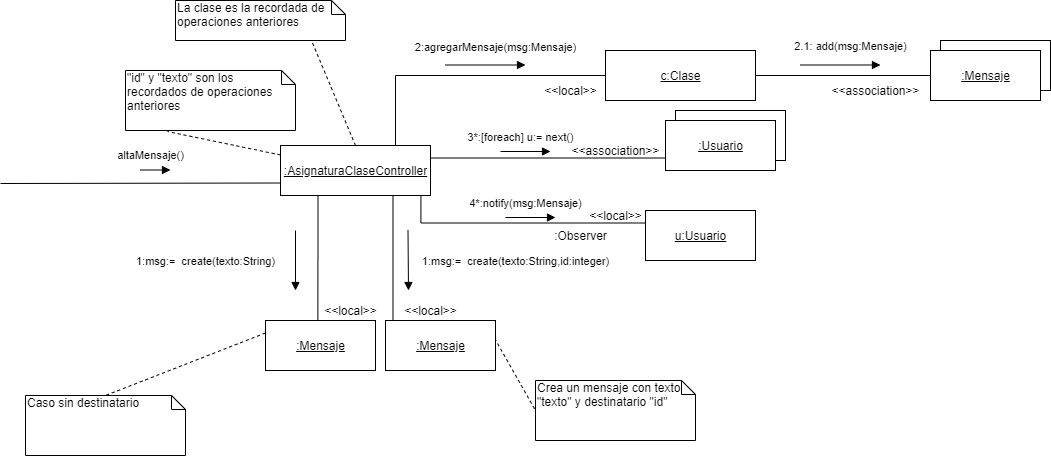

The diagram above was exported from draw.io. Its source (the exported page's mxGraphModel, read from the mxfile embedded in the PNG):
<mxGraphModel dx="1152" dy="637" grid="1" gridSize="10" guides="1" tooltips="1" connect="1" arrows="1" fold="1" page="1" pageScale="1" pageWidth="1100" pageHeight="850" background="#ffffff" math="0" shadow="0">
  <root>
    <mxCell id="0" />
    <mxCell id="1" parent="0" />
    <mxCell id="2" value="altaMensaje()" style="html=1;verticalAlign=bottom;endArrow=block;" edge="1" parent="1">
      <mxGeometry x="-0.3333" y="5" width="80" relative="1" as="geometry">
        <mxPoint x="165" y="169.4999999999999" as="sourcePoint" />
        <mxPoint x="195" y="169.4999999999999" as="targetPoint" />
        <mxPoint as="offset" />
      </mxGeometry>
    </mxCell>
    <mxCell id="3" style="edgeStyle=orthogonalEdgeStyle;rounded=0;orthogonalLoop=1;jettySize=auto;html=1;endArrow=none;endFill=0;entryX=0;entryY=0.5;entryDx=0;entryDy=0;exitX=0.75;exitY=0;exitDx=0;exitDy=0;" edge="1" source="10" target="15" parent="1">
      <mxGeometry relative="1" as="geometry">
        <mxPoint x="420" y="140" as="sourcePoint" />
        <Array as="points">
          <mxPoint x="420" y="145" />
          <mxPoint x="420" y="75" />
        </Array>
      </mxGeometry>
    </mxCell>
    <mxCell id="4" style="rounded=0;orthogonalLoop=1;jettySize=auto;html=1;entryX=0.247;entryY=1.017;entryDx=0;entryDy=0;entryPerimeter=0;dashed=1;endArrow=none;endFill=0;" edge="1" source="10" target="18" parent="1">
      <mxGeometry relative="1" as="geometry" />
    </mxCell>
    <mxCell id="5" style="rounded=0;orthogonalLoop=1;jettySize=auto;html=1;exitX=0.5;exitY=0;exitDx=0;exitDy=0;entryX=0.8;entryY=1;entryDx=0;entryDy=0;entryPerimeter=0;dashed=1;endArrow=none;endFill=0;" edge="1" source="10" target="19" parent="1">
      <mxGeometry relative="1" as="geometry" />
    </mxCell>
    <mxCell id="6" style="edgeStyle=orthogonalEdgeStyle;rounded=0;orthogonalLoop=1;jettySize=auto;html=1;exitX=0.25;exitY=1;exitDx=0;exitDy=0;entryX=0.476;entryY=0;entryDx=0;entryDy=0;entryPerimeter=0;endArrow=none;endFill=0;" edge="1" source="10" target="23" parent="1">
      <mxGeometry relative="1" as="geometry" />
    </mxCell>
    <mxCell id="7" style="edgeStyle=orthogonalEdgeStyle;rounded=0;orthogonalLoop=1;jettySize=auto;html=1;exitX=0.75;exitY=1;exitDx=0;exitDy=0;entryX=0.068;entryY=0;entryDx=0;entryDy=0;entryPerimeter=0;endArrow=none;endFill=0;" edge="1" source="10" target="27" parent="1">
      <mxGeometry relative="1" as="geometry" />
    </mxCell>
    <mxCell id="8" style="edgeStyle=orthogonalEdgeStyle;rounded=0;orthogonalLoop=1;jettySize=auto;html=1;exitX=1;exitY=0.25;exitDx=0;exitDy=0;entryX=0;entryY=0.75;entryDx=0;entryDy=0;endArrow=none;endFill=0;" edge="1" source="10" target="35" parent="1">
      <mxGeometry relative="1" as="geometry" />
    </mxCell>
    <mxCell id="9" style="edgeStyle=orthogonalEdgeStyle;rounded=0;orthogonalLoop=1;jettySize=auto;html=1;exitX=0.936;exitY=1.02;exitDx=0;exitDy=0;entryX=0;entryY=0.25;entryDx=0;entryDy=0;endArrow=none;endFill=0;exitPerimeter=0;" edge="1" source="10" target="36" parent="1">
      <mxGeometry relative="1" as="geometry" />
    </mxCell>
    <mxCell id="10" value="&lt;u&gt;:AsignaturaClaseController&lt;/u&gt;" style="html=1;" vertex="1" parent="1">
      <mxGeometry x="305" y="145" width="150" height="50" as="geometry" />
    </mxCell>
    <mxCell id="11" value="" style="html=1;" vertex="1" parent="1">
      <mxGeometry x="965" y="40" width="110" height="50" as="geometry" />
    </mxCell>
    <mxCell id="12" value="&lt;u&gt;:Mensaje&lt;/u&gt;" style="html=1;" vertex="1" parent="1">
      <mxGeometry x="955" y="50" width="110" height="50" as="geometry" />
    </mxCell>
    <mxCell id="13" value="" style="endArrow=none;html=1;entryX=0;entryY=0.75;entryDx=0;entryDy=0;" edge="1" target="10" parent="1">
      <mxGeometry width="50" height="50" relative="1" as="geometry">
        <mxPoint x="25" y="183" as="sourcePoint" />
        <mxPoint x="595" y="265" as="targetPoint" />
      </mxGeometry>
    </mxCell>
    <mxCell id="14" style="edgeStyle=orthogonalEdgeStyle;rounded=0;orthogonalLoop=1;jettySize=auto;html=1;endArrow=none;endFill=0;" edge="1" source="15" target="12" parent="1">
      <mxGeometry relative="1" as="geometry" />
    </mxCell>
    <mxCell id="15" value="&lt;u&gt;c:Clase&lt;/u&gt;" style="html=1;" vertex="1" parent="1">
      <mxGeometry x="630" y="50" width="150" height="50" as="geometry" />
    </mxCell>
    <mxCell id="16" value="&lt;div style=&quot;text-align: left&quot;&gt;2:agregarMensaje(msg:Mensaje)&lt;/div&gt;" style="html=1;verticalAlign=bottom;endArrow=block;" edge="1" parent="1">
      <mxGeometry x="0.25" y="10" width="80" relative="1" as="geometry">
        <mxPoint x="470" y="64.5" as="sourcePoint" />
        <mxPoint x="550" y="64.5" as="targetPoint" />
        <mxPoint y="1" as="offset" />
      </mxGeometry>
    </mxCell>
    <mxCell id="17" value="2.1: add(msg:Mensaje)" style="html=1;verticalAlign=bottom;endArrow=block;" edge="1" parent="1">
      <mxGeometry x="0.25" y="10" width="80" relative="1" as="geometry">
        <mxPoint x="825.0000000000002" y="64.5" as="sourcePoint" />
        <mxPoint x="905" y="64.5" as="targetPoint" />
        <mxPoint as="offset" />
      </mxGeometry>
    </mxCell>
    <mxCell id="18" value="&quot;id&quot; y &quot;texto&quot; son los recordados de operaciones anteriores" style="shape=note;whiteSpace=wrap;html=1;size=14;verticalAlign=top;align=left;spacingTop=-6;" vertex="1" parent="1">
      <mxGeometry x="150" y="70" width="170" height="60" as="geometry" />
    </mxCell>
    <mxCell id="19" value="La clase es la recordada de operaciones anteriores" style="shape=note;whiteSpace=wrap;html=1;size=14;verticalAlign=top;align=left;spacingTop=-6;" vertex="1" parent="1">
      <mxGeometry x="200" width="170" height="40" as="geometry" />
    </mxCell>
    <mxCell id="20" style="rounded=0;orthogonalLoop=1;jettySize=auto;html=1;entryX=0;entryY=0.5;entryDx=0;entryDy=0;entryPerimeter=0;endArrow=none;endFill=0;dashed=1;exitX=0.992;exitY=0.357;exitDx=0;exitDy=0;exitPerimeter=0;" edge="1" source="27" target="22" parent="1">
      <mxGeometry relative="1" as="geometry">
        <mxPoint x="590" y="320" as="sourcePoint" />
      </mxGeometry>
    </mxCell>
    <mxCell id="21" value="1:msg:=&amp;nbsp;&amp;nbsp;create(texto:String,id:integer)" style="html=1;verticalAlign=bottom;endArrow=block;" edge="1" parent="1">
      <mxGeometry x="0.3631" y="107" width="80" relative="1" as="geometry">
        <mxPoint x="432.5" y="229.9999999999999" as="sourcePoint" />
        <mxPoint x="433" y="289.9999999999999" as="targetPoint" />
        <mxPoint as="offset" />
      </mxGeometry>
    </mxCell>
    <mxCell id="22" value="Crea un mensaje con texto &quot;texto&quot; y destinatario &quot;id&quot;" style="shape=note;whiteSpace=wrap;html=1;size=14;verticalAlign=top;align=left;spacingTop=-6;" vertex="1" parent="1">
      <mxGeometry x="560" y="380" width="160" height="60" as="geometry" />
    </mxCell>
    <mxCell id="23" value="&lt;u&gt;:Mensaje&lt;/u&gt;" style="html=1;" vertex="1" parent="1">
      <mxGeometry x="290" y="320" width="110" height="50" as="geometry" />
    </mxCell>
    <mxCell id="24" style="rounded=0;orthogonalLoop=1;jettySize=auto;html=1;entryX=0.5;entryY=0;entryDx=0;entryDy=0;entryPerimeter=0;endArrow=none;endFill=0;dashed=1;exitX=0;exitY=0.25;exitDx=0;exitDy=0;" edge="1" source="23" target="26" parent="1">
      <mxGeometry relative="1" as="geometry">
        <mxPoint x="618.3333333333333" y="570" as="sourcePoint" />
      </mxGeometry>
    </mxCell>
    <mxCell id="25" value="1:msg:=&amp;nbsp;&amp;nbsp;create(texto:String)" style="html=1;verticalAlign=bottom;endArrow=block;" edge="1" parent="1">
      <mxGeometry x="0.3333" y="-90" width="80" relative="1" as="geometry">
        <mxPoint x="320" y="229.9999999999999" as="sourcePoint" />
        <mxPoint x="320" y="289.9999999999999" as="targetPoint" />
        <mxPoint as="offset" />
      </mxGeometry>
    </mxCell>
    <mxCell id="26" value="Caso sin destinatario" style="shape=note;whiteSpace=wrap;html=1;size=14;verticalAlign=top;align=left;spacingTop=-6;" vertex="1" parent="1">
      <mxGeometry x="50" y="395" width="160" height="60" as="geometry" />
    </mxCell>
    <mxCell id="27" value="&lt;u&gt;:Mensaje&lt;/u&gt;" style="html=1;" vertex="1" parent="1">
      <mxGeometry x="410" y="320" width="110" height="50" as="geometry" />
    </mxCell>
    <mxCell id="28" value="4*:notify(msg:Mensaje)" style="html=1;verticalAlign=bottom;endArrow=block;" edge="1" parent="1">
      <mxGeometry x="-0.2" y="5" width="80" relative="1" as="geometry">
        <mxPoint x="530" y="217" as="sourcePoint" />
        <mxPoint x="580.0000000000002" y="217" as="targetPoint" />
        <mxPoint as="offset" />
      </mxGeometry>
    </mxCell>
    <mxCell id="29" value="&amp;lt;&amp;lt;local&amp;gt;&amp;gt;" style="text;html=1;align=center;verticalAlign=middle;resizable=0;points=[];autosize=1;" vertex="1" parent="1">
      <mxGeometry x="420" y="300" width="70" height="20" as="geometry" />
    </mxCell>
    <mxCell id="30" value="&amp;lt;&amp;lt;local&amp;gt;&amp;gt;" style="text;html=1;align=center;verticalAlign=middle;resizable=0;points=[];autosize=1;" vertex="1" parent="1">
      <mxGeometry x="340" y="300" width="70" height="20" as="geometry" />
    </mxCell>
    <mxCell id="31" value="&amp;lt;&amp;lt;local&amp;gt;&amp;gt;" style="text;html=1;align=center;verticalAlign=middle;resizable=0;points=[];autosize=1;" vertex="1" parent="1">
      <mxGeometry x="605" y="205" width="70" height="20" as="geometry" />
    </mxCell>
    <mxCell id="32" value="&amp;lt;&amp;lt;local&amp;gt;&amp;gt;" style="text;html=1;align=center;verticalAlign=middle;resizable=0;points=[];autosize=1;" vertex="1" parent="1">
      <mxGeometry x="560" y="80" width="70" height="20" as="geometry" />
    </mxCell>
    <mxCell id="33" value="&amp;lt;&amp;lt;association&amp;gt;&amp;gt;" style="text;html=1;align=center;verticalAlign=middle;resizable=0;points=[];autosize=1;" vertex="1" parent="1">
      <mxGeometry x="850" y="80" width="100" height="20" as="geometry" />
    </mxCell>
    <mxCell id="34" value="" style="html=1;" vertex="1" parent="1">
      <mxGeometry x="700" y="110" width="110" height="50" as="geometry" />
    </mxCell>
    <mxCell id="35" value="&lt;u&gt;:Usuario&lt;/u&gt;" style="html=1;" vertex="1" parent="1">
      <mxGeometry x="690" y="120" width="110" height="50" as="geometry" />
    </mxCell>
    <mxCell id="36" value="&lt;u&gt;u:Usuario&lt;/u&gt;" style="html=1;" vertex="1" parent="1">
      <mxGeometry x="670" y="210" width="110" height="50" as="geometry" />
    </mxCell>
    <mxCell id="37" value="3*:[foreach] u:= next()" style="html=1;verticalAlign=bottom;endArrow=block;" edge="1" parent="1">
      <mxGeometry x="-0.2" y="5" width="80" relative="1" as="geometry">
        <mxPoint x="525" y="151" as="sourcePoint" />
        <mxPoint x="575.0000000000002" y="151" as="targetPoint" />
        <mxPoint as="offset" />
      </mxGeometry>
    </mxCell>
    <mxCell id="38" value=":Observer" style="text;html=1;align=center;verticalAlign=middle;resizable=0;points=[];autosize=1;" vertex="1" parent="1">
      <mxGeometry x="570" y="225" width="70" height="20" as="geometry" />
    </mxCell>
    <mxCell id="39" value="&amp;lt;&amp;lt;association&amp;gt;&amp;gt;" style="text;html=1;align=center;verticalAlign=middle;resizable=0;points=[];autosize=1;" vertex="1" parent="1">
      <mxGeometry x="590" y="140" width="100" height="20" as="geometry" />
    </mxCell>
  </root>
</mxGraphModel>